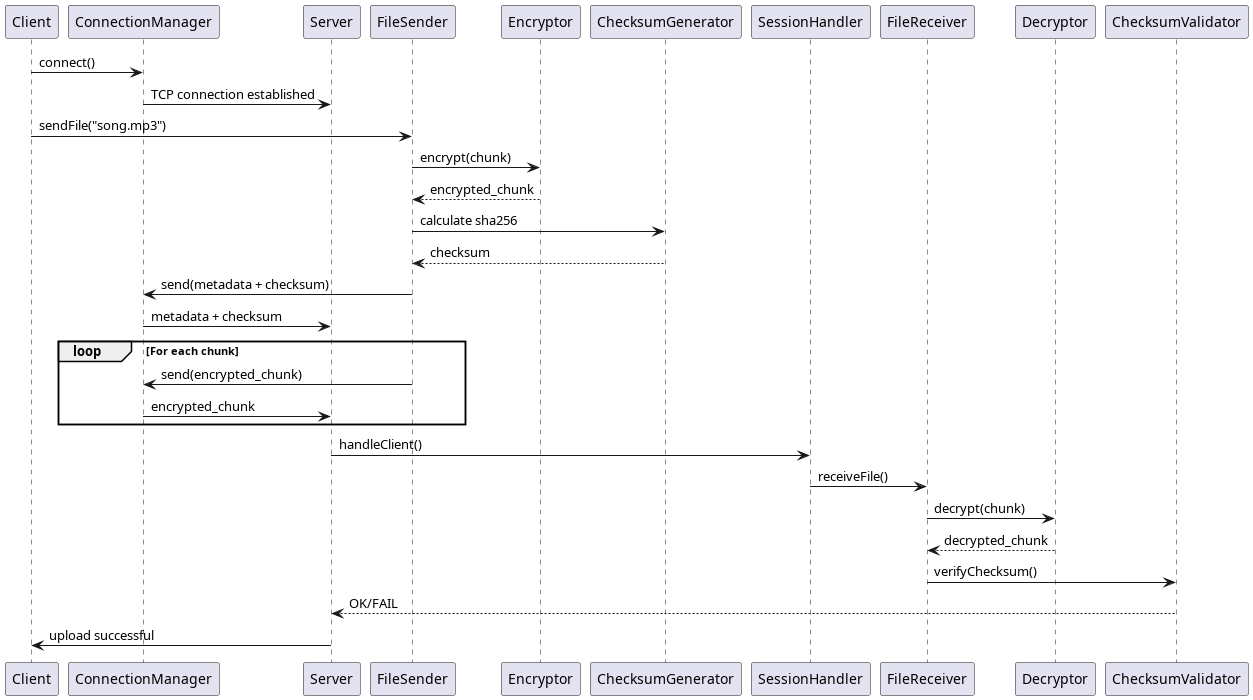

The diagram above was rendered by PlantUML. Its source (embedded in the PNG):
@startuml sequenceDiagram

Client -> ConnectionManager: connect()
ConnectionManager -> Server: TCP connection established
Client -> FileSender: sendFile("song.mp3")
FileSender -> Encryptor: encrypt(chunk)
Encryptor --> FileSender: encrypted_chunk

FileSender -> ChecksumGenerator: calculate sha256
ChecksumGenerator --> FileSender: checksum

FileSender -> ConnectionManager: send(metadata + checksum)
ConnectionManager -> Server: metadata + checksum

loop For each chunk
    FileSender -> ConnectionManager: send(encrypted_chunk)
    ConnectionManager -> Server: encrypted_chunk
end

Server -> SessionHandler: handleClient()
SessionHandler -> FileReceiver: receiveFile()
FileReceiver -> Decryptor: decrypt(chunk)
Decryptor --> FileReceiver: decrypted_chunk

FileReceiver -> ChecksumValidator: verifyChecksum()
ChecksumValidator --> Server: OK/FAIL

Server -> Client: upload successful

@enduml